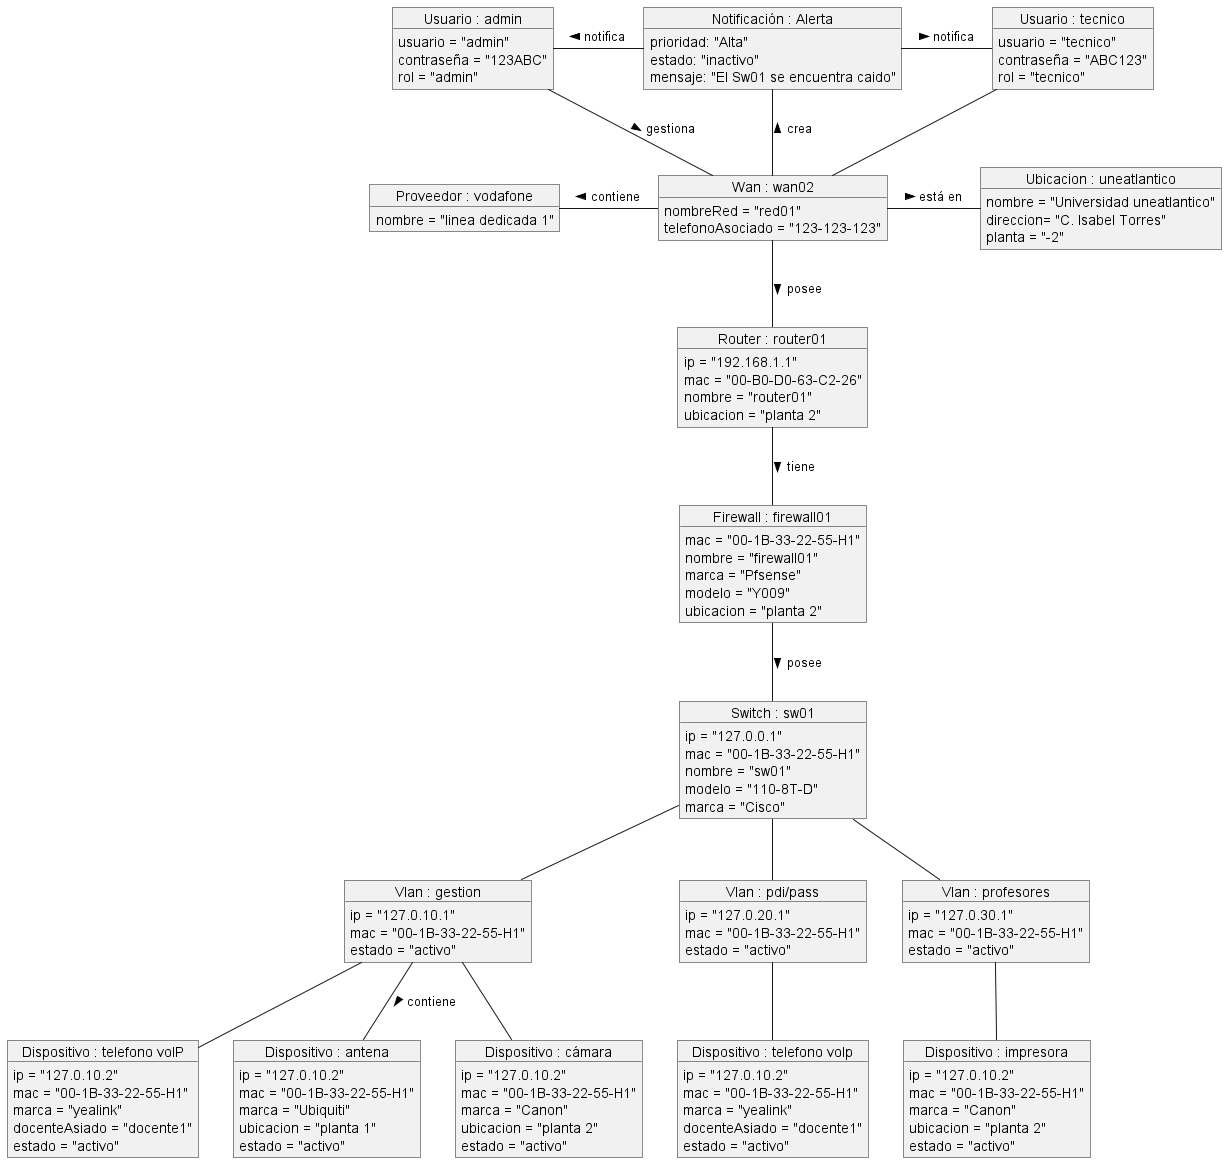

The diagram above was rendered by PlantUML. Its source (embedded in the PNG):
@startuml DiagramaDeObjetos

object "Usuario : admin" as admin {
    usuario = "admin"
    contraseña = "123ABC"
    rol = "admin"
}

object "Usuario : tecnico" as user {
    usuario = "tecnico"
    contraseña = "ABC123"
    rol = "tecnico"
}

object "Notificación : Alerta" as notificacion {
    prioridad: "Alta"
    estado: "inactivo"
    mensaje: "El Sw01 se encuentra caido"
}

object "Wan : wan02" as red1 {
nombreRed = "red01"
telefonoAsociado = "123-123-123"
}

object "Router : router01" as router {
ip = "192.168.1.1"
mac = "00-B0-D0-63-C2-26"
nombre = "router01"
ubicacion = "planta 2"
}

object "Ubicacion : uneatlantico" as uneat {
nombre = "Universidad uneatlantico"
direccion= "C. Isabel Torres"
planta = "-2"
}

object "Proveedor : vodafone" as redIris {
nombre = "linea dedicada 1"
}

object "Firewall : firewall01" as firewall {
mac = "00-1B-33-22-55-H1"
nombre = "firewall01"
marca = "Pfsense"
modelo = "Y009"
ubicacion = "planta 2"
}

object "Switch : sw01" as switch {
    ip = "127.0.0.1"
    mac = "00-1B-33-22-55-H1"
    nombre = "sw01"
    modelo = "110-8T-D"
    marca = "Cisco"
}

object "Vlan : gestion" as vlan {
    ip = "127.0.10.1"
    mac = "00-1B-33-22-55-H1"
    estado = "activo"
}

object "Vlan : pdi/pass" as vlan2 {
    ip = "127.0.20.1"
    mac = "00-1B-33-22-55-H1"
    estado = "activo"
}

object "Vlan : profesores" as vlan3 {
    ip = "127.0.30.1"
    mac = "00-1B-33-22-55-H1"
    estado = "activo"
}

object "Dispositivo : antena" as DA1 {
    ip = "127.0.10.2"
    mac = "00-1B-33-22-55-H1"
    marca = "Ubiquiti"
    ubicacion = "planta 1"
    estado = "activo"
}

object "Dispositivo : cámara" as DA2 {
    ip = "127.0.10.2"
    mac = "00-1B-33-22-55-H1"
    marca = "Canon"
    ubicacion = "planta 2"
    estado = "activo"
}

object "Dispositivo : telefono voIP" as DA3{
    ip = "127.0.10.2"
    mac = "00-1B-33-22-55-H1"
    marca = "yealink"
    docenteAsiado = "docente1"
    estado = "activo"
}

object "Dispositivo : telefono voIp" as DPP1 {
    ip = "127.0.10.2"
    mac = "00-1B-33-22-55-H1"
    marca = "yealink"
    docenteAsiado = "docente1"
    estado = "activo"
}

object "Dispositivo : impresora" as DP1 {
    ip = "127.0.10.2"
    mac = "00-1B-33-22-55-H1"
    marca = "Canon"
    ubicacion = "planta 2"
    estado = "activo"
}

admin -- red1: gestiona >
admin -r- notificacion : notifica <
user -l- notificacion : notifica <
user -- red1
notificacion -- red1: crea <
red1 -- router: posee >
router -- firewall: tiene >
red1 -l- redIris: contiene >
red1 -r- uneat: está en >
firewall -- switch: posee >
switch -- vlan
switch -- vlan2
switch -- vlan3
vlan -- DA1: contiene >
vlan -- DA2
vlan -- DA3
vlan2 -- DPP1
vlan3 -- DP1

@enduml